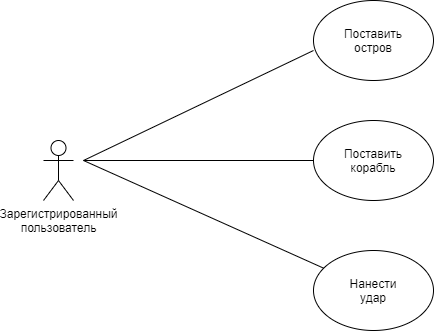

The diagram above was exported from draw.io. Its source (the exported page's mxGraphModel, read from the mxfile embedded in the PNG):
<mxGraphModel dx="716" dy="400" grid="1" gridSize="10" guides="1" tooltips="1" connect="1" arrows="1" fold="1" page="1" pageScale="1" pageWidth="827" pageHeight="1169" math="0" shadow="0">
  <root>
    <mxCell id="0" />
    <mxCell id="1" parent="0" />
    <mxCell id="viwoFvdCt4c_SzJXAmvX-1" value="Зарегистрированный&lt;br&gt;пользователь" style="shape=umlActor;verticalLabelPosition=bottom;verticalAlign=top;html=1;outlineConnect=0;" parent="1" vertex="1">
      <mxGeometry x="90" y="220" width="30" height="60" as="geometry" />
    </mxCell>
    <mxCell id="viwoFvdCt4c_SzJXAmvX-2" value="" style="endArrow=none;html=1;" parent="1" edge="1">
      <mxGeometry width="50" height="50" relative="1" as="geometry">
        <mxPoint x="130" y="240" as="sourcePoint" />
        <mxPoint x="360" y="130" as="targetPoint" />
        <Array as="points" />
      </mxGeometry>
    </mxCell>
    <mxCell id="viwoFvdCt4c_SzJXAmvX-3" value="" style="endArrow=none;html=1;" parent="1" edge="1">
      <mxGeometry width="50" height="50" relative="1" as="geometry">
        <mxPoint x="130" y="240" as="sourcePoint" />
        <mxPoint x="360" y="240" as="targetPoint" />
      </mxGeometry>
    </mxCell>
    <mxCell id="viwoFvdCt4c_SzJXAmvX-4" value="" style="endArrow=none;html=1;" parent="1" target="viwoFvdCt4c_SzJXAmvX-5" edge="1">
      <mxGeometry width="50" height="50" relative="1" as="geometry">
        <mxPoint x="130" y="240" as="sourcePoint" />
        <mxPoint x="360" y="350" as="targetPoint" />
      </mxGeometry>
    </mxCell>
    <mxCell id="viwoFvdCt4c_SzJXAmvX-5" value="" style="ellipse;whiteSpace=wrap;html=1;" parent="1" vertex="1">
      <mxGeometry x="360" y="330" width="120" height="80" as="geometry" />
    </mxCell>
    <mxCell id="viwoFvdCt4c_SzJXAmvX-6" value="Нанести удар" style="text;html=1;strokeColor=none;fillColor=none;align=center;verticalAlign=middle;whiteSpace=wrap;rounded=0;" parent="1" vertex="1">
      <mxGeometry x="400" y="360" width="40" height="20" as="geometry" />
    </mxCell>
    <mxCell id="viwoFvdCt4c_SzJXAmvX-8" value="" style="ellipse;whiteSpace=wrap;html=1;" parent="1" vertex="1">
      <mxGeometry x="360" y="200" width="120" height="80" as="geometry" />
    </mxCell>
    <mxCell id="viwoFvdCt4c_SzJXAmvX-9" value="Поставить корабль" style="text;html=1;strokeColor=none;fillColor=none;align=center;verticalAlign=middle;whiteSpace=wrap;rounded=0;" parent="1" vertex="1">
      <mxGeometry x="400" y="230" width="40" height="20" as="geometry" />
    </mxCell>
    <mxCell id="viwoFvdCt4c_SzJXAmvX-11" value="" style="ellipse;whiteSpace=wrap;html=1;" parent="1" vertex="1">
      <mxGeometry x="360" y="80" width="120" height="80" as="geometry" />
    </mxCell>
    <mxCell id="viwoFvdCt4c_SzJXAmvX-12" value="Поставить остров" style="text;html=1;strokeColor=none;fillColor=none;align=center;verticalAlign=middle;whiteSpace=wrap;rounded=0;" parent="1" vertex="1">
      <mxGeometry x="400" y="110" width="40" height="20" as="geometry" />
    </mxCell>
  </root>
</mxGraphModel>